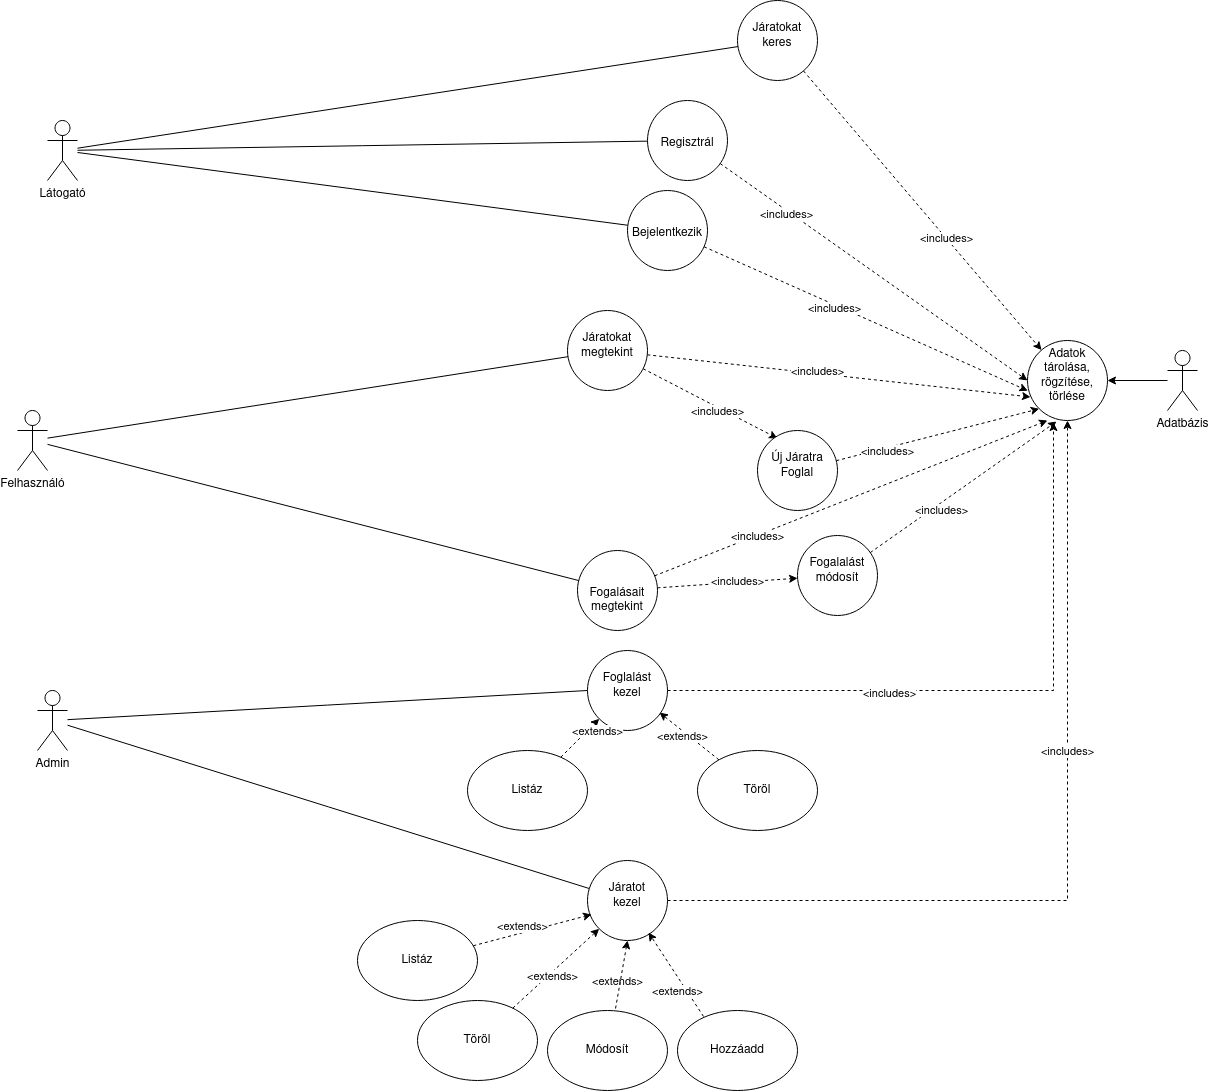

The diagram above was exported from draw.io. Its source (the exported page's mxGraphModel, read from the mxfile embedded in the PNG):
<mxGraphModel dx="1362" dy="1918" grid="1" gridSize="10" guides="1" tooltips="1" connect="1" arrows="1" fold="1" page="1" pageScale="1" pageWidth="1654" pageHeight="1169" math="0" shadow="0">
  <root>
    <mxCell id="0" />
    <mxCell id="1" parent="0" />
    <mxCell id="KH7WXhzo2PqJZoFlI8Ye-8" value="" style="rounded=0;orthogonalLoop=1;jettySize=auto;html=1;endArrow=none;endFill=0;" parent="1" source="KH7WXhzo2PqJZoFlI8Ye-1" target="KH7WXhzo2PqJZoFlI8Ye-7" edge="1">
      <mxGeometry relative="1" as="geometry" />
    </mxCell>
    <mxCell id="KH7WXhzo2PqJZoFlI8Ye-11" value="" style="rounded=0;orthogonalLoop=1;jettySize=auto;html=1;endArrow=none;endFill=0;" parent="1" source="KH7WXhzo2PqJZoFlI8Ye-1" target="KH7WXhzo2PqJZoFlI8Ye-10" edge="1">
      <mxGeometry relative="1" as="geometry" />
    </mxCell>
    <mxCell id="KH7WXhzo2PqJZoFlI8Ye-13" value="" style="rounded=0;orthogonalLoop=1;jettySize=auto;html=1;endArrow=none;endFill=0;" parent="1" source="KH7WXhzo2PqJZoFlI8Ye-1" target="KH7WXhzo2PqJZoFlI8Ye-12" edge="1">
      <mxGeometry relative="1" as="geometry" />
    </mxCell>
    <mxCell id="KH7WXhzo2PqJZoFlI8Ye-1" value="&lt;div&gt;Látogató&lt;/div&gt;" style="shape=umlActor;verticalLabelPosition=bottom;verticalAlign=top;html=1;" parent="1" vertex="1">
      <mxGeometry x="360" y="90" width="30" height="60" as="geometry" />
    </mxCell>
    <mxCell id="p-GynJOi8f-BNDdmER6l-13" value="" style="rounded=0;orthogonalLoop=1;jettySize=auto;html=1;endArrow=none;endFill=0;" edge="1" parent="1" source="KH7WXhzo2PqJZoFlI8Ye-2" target="p-GynJOi8f-BNDdmER6l-12">
      <mxGeometry relative="1" as="geometry" />
    </mxCell>
    <mxCell id="p-GynJOi8f-BNDdmER6l-14" style="rounded=0;orthogonalLoop=1;jettySize=auto;html=1;entryX=0;entryY=0.5;entryDx=0;entryDy=0;endArrow=none;endFill=0;" edge="1" parent="1" source="KH7WXhzo2PqJZoFlI8Ye-2" target="p-GynJOi8f-BNDdmER6l-10">
      <mxGeometry relative="1" as="geometry" />
    </mxCell>
    <mxCell id="KH7WXhzo2PqJZoFlI8Ye-2" value="&lt;div&gt;Admin&lt;/div&gt;" style="shape=umlActor;verticalLabelPosition=bottom;verticalAlign=top;html=1;" parent="1" vertex="1">
      <mxGeometry x="350" y="660" width="30" height="60" as="geometry" />
    </mxCell>
    <mxCell id="KH7WXhzo2PqJZoFlI8Ye-25" value="" style="rounded=0;orthogonalLoop=1;jettySize=auto;html=1;endArrow=none;endFill=0;" parent="1" source="KH7WXhzo2PqJZoFlI8Ye-3" target="KH7WXhzo2PqJZoFlI8Ye-24" edge="1">
      <mxGeometry relative="1" as="geometry" />
    </mxCell>
    <mxCell id="p-GynJOi8f-BNDdmER6l-4" value="" style="rounded=0;orthogonalLoop=1;jettySize=auto;html=1;endArrow=none;endFill=0;" edge="1" parent="1" source="KH7WXhzo2PqJZoFlI8Ye-3" target="p-GynJOi8f-BNDdmER6l-3">
      <mxGeometry relative="1" as="geometry" />
    </mxCell>
    <mxCell id="KH7WXhzo2PqJZoFlI8Ye-3" value="&lt;div&gt;Felhasználó&lt;/div&gt;" style="shape=umlActor;verticalLabelPosition=bottom;verticalAlign=top;html=1;" parent="1" vertex="1">
      <mxGeometry x="330" y="380" width="30" height="60" as="geometry" />
    </mxCell>
    <mxCell id="KH7WXhzo2PqJZoFlI8Ye-18" style="rounded=0;orthogonalLoop=1;jettySize=auto;html=1;dashed=1;" parent="1" source="KH7WXhzo2PqJZoFlI8Ye-7" target="KH7WXhzo2PqJZoFlI8Ye-15" edge="1">
      <mxGeometry relative="1" as="geometry" />
    </mxCell>
    <mxCell id="KH7WXhzo2PqJZoFlI8Ye-19" value="&lt;div&gt;&amp;lt;includes&amp;gt;&lt;/div&gt;" style="edgeLabel;html=1;align=center;verticalAlign=middle;resizable=0;points=[];" parent="KH7WXhzo2PqJZoFlI8Ye-18" vertex="1" connectable="0">
      <mxGeometry x="0.1979" relative="1" as="geometry">
        <mxPoint as="offset" />
      </mxGeometry>
    </mxCell>
    <mxCell id="KH7WXhzo2PqJZoFlI8Ye-7" value="&lt;div&gt;&lt;br&gt;&lt;/div&gt;&lt;div&gt;Járatokat&lt;/div&gt;&lt;div align=&quot;center&quot;&gt;keres&lt;br&gt;&lt;/div&gt;" style="ellipse;whiteSpace=wrap;html=1;verticalAlign=top;" parent="1" vertex="1">
      <mxGeometry x="1050" y="-30" width="80" height="80" as="geometry" />
    </mxCell>
    <mxCell id="KH7WXhzo2PqJZoFlI8Ye-20" style="rounded=0;orthogonalLoop=1;jettySize=auto;html=1;entryX=0;entryY=0.5;entryDx=0;entryDy=0;dashed=1;" parent="1" source="KH7WXhzo2PqJZoFlI8Ye-10" target="KH7WXhzo2PqJZoFlI8Ye-15" edge="1">
      <mxGeometry relative="1" as="geometry" />
    </mxCell>
    <mxCell id="KH7WXhzo2PqJZoFlI8Ye-21" value="&lt;div&gt;&amp;lt;includes&amp;gt;&lt;/div&gt;" style="edgeLabel;html=1;align=center;verticalAlign=middle;resizable=0;points=[];" parent="KH7WXhzo2PqJZoFlI8Ye-20" vertex="1" connectable="0">
      <mxGeometry x="-0.5598" y="-3" relative="1" as="geometry">
        <mxPoint as="offset" />
      </mxGeometry>
    </mxCell>
    <mxCell id="KH7WXhzo2PqJZoFlI8Ye-10" value="&lt;div&gt;&lt;br&gt;&lt;/div&gt;&lt;div&gt;&lt;br&gt;&lt;/div&gt;&lt;div&gt;Regisztrál&lt;br&gt;&lt;/div&gt;" style="ellipse;whiteSpace=wrap;html=1;verticalAlign=top;" parent="1" vertex="1">
      <mxGeometry x="960" y="70" width="80" height="80" as="geometry" />
    </mxCell>
    <mxCell id="KH7WXhzo2PqJZoFlI8Ye-12" value="&lt;div&gt;&lt;br&gt;&lt;/div&gt;&lt;div&gt;&lt;br&gt;&lt;/div&gt;&lt;div&gt;Bejelentkezik&lt;/div&gt;" style="ellipse;whiteSpace=wrap;html=1;verticalAlign=top;" parent="1" vertex="1">
      <mxGeometry x="940" y="160" width="80" height="80" as="geometry" />
    </mxCell>
    <mxCell id="KH7WXhzo2PqJZoFlI8Ye-16" value="" style="edgeStyle=orthogonalEdgeStyle;rounded=0;orthogonalLoop=1;jettySize=auto;html=1;" parent="1" source="KH7WXhzo2PqJZoFlI8Ye-14" target="KH7WXhzo2PqJZoFlI8Ye-15" edge="1">
      <mxGeometry relative="1" as="geometry" />
    </mxCell>
    <mxCell id="KH7WXhzo2PqJZoFlI8Ye-14" value="&lt;div&gt;Adatbázis&lt;/div&gt;" style="shape=umlActor;verticalLabelPosition=bottom;verticalAlign=top;html=1;" parent="1" vertex="1">
      <mxGeometry x="1480" y="320" width="30" height="60" as="geometry" />
    </mxCell>
    <mxCell id="KH7WXhzo2PqJZoFlI8Ye-15" value="&lt;div&gt;Adatok tárolása,&lt;/div&gt;&lt;div&gt;rögzítése,&lt;/div&gt;&lt;div&gt;törlése&lt;br&gt;&lt;/div&gt;" style="ellipse;whiteSpace=wrap;html=1;verticalAlign=top;" parent="1" vertex="1">
      <mxGeometry x="1340" y="310" width="80" height="80" as="geometry" />
    </mxCell>
    <mxCell id="KH7WXhzo2PqJZoFlI8Ye-22" style="rounded=0;orthogonalLoop=1;jettySize=auto;html=1;entryX=0.004;entryY=0.628;entryDx=0;entryDy=0;entryPerimeter=0;dashed=1;" parent="1" source="KH7WXhzo2PqJZoFlI8Ye-12" target="KH7WXhzo2PqJZoFlI8Ye-15" edge="1">
      <mxGeometry relative="1" as="geometry" />
    </mxCell>
    <mxCell id="KH7WXhzo2PqJZoFlI8Ye-23" value="&amp;lt;includes&amp;gt;" style="edgeLabel;html=1;align=center;verticalAlign=middle;resizable=0;points=[];" parent="KH7WXhzo2PqJZoFlI8Ye-22" vertex="1" connectable="0">
      <mxGeometry x="-0.1893" y="-3" relative="1" as="geometry">
        <mxPoint as="offset" />
      </mxGeometry>
    </mxCell>
    <mxCell id="KH7WXhzo2PqJZoFlI8Ye-28" value="" style="rounded=0;orthogonalLoop=1;jettySize=auto;html=1;dashed=1;entryX=0.25;entryY=0.098;entryDx=0;entryDy=0;entryPerimeter=0;" parent="1" source="KH7WXhzo2PqJZoFlI8Ye-24" target="KH7WXhzo2PqJZoFlI8Ye-27" edge="1">
      <mxGeometry relative="1" as="geometry" />
    </mxCell>
    <mxCell id="KH7WXhzo2PqJZoFlI8Ye-24" value="&lt;div&gt;&lt;br&gt;&lt;/div&gt;&lt;div&gt;Járatokat megtekint&lt;br&gt;&lt;/div&gt;" style="ellipse;whiteSpace=wrap;html=1;verticalAlign=top;" parent="1" vertex="1">
      <mxGeometry x="880" y="280" width="80" height="80" as="geometry" />
    </mxCell>
    <mxCell id="KH7WXhzo2PqJZoFlI8Ye-26" style="rounded=0;orthogonalLoop=1;jettySize=auto;html=1;entryX=0.038;entryY=0.706;entryDx=0;entryDy=0;entryPerimeter=0;dashed=1;" parent="1" source="KH7WXhzo2PqJZoFlI8Ye-24" target="KH7WXhzo2PqJZoFlI8Ye-15" edge="1">
      <mxGeometry relative="1" as="geometry" />
    </mxCell>
    <mxCell id="p-GynJOi8f-BNDdmER6l-1" style="rounded=0;orthogonalLoop=1;jettySize=auto;html=1;entryX=0;entryY=1;entryDx=0;entryDy=0;dashed=1;" edge="1" parent="1" source="KH7WXhzo2PqJZoFlI8Ye-27" target="KH7WXhzo2PqJZoFlI8Ye-15">
      <mxGeometry relative="1" as="geometry" />
    </mxCell>
    <mxCell id="KH7WXhzo2PqJZoFlI8Ye-27" value="&lt;div&gt;&lt;br&gt;&lt;/div&gt;&lt;div&gt;Új Járatra&lt;/div&gt;&lt;div&gt;Foglal&lt;br&gt;&lt;/div&gt;" style="ellipse;whiteSpace=wrap;html=1;verticalAlign=top;" parent="1" vertex="1">
      <mxGeometry x="1070" y="400" width="80" height="80" as="geometry" />
    </mxCell>
    <mxCell id="p-GynJOi8f-BNDdmER6l-7" value="" style="rounded=0;orthogonalLoop=1;jettySize=auto;html=1;dashed=1;" edge="1" parent="1" source="p-GynJOi8f-BNDdmER6l-3" target="p-GynJOi8f-BNDdmER6l-6">
      <mxGeometry relative="1" as="geometry" />
    </mxCell>
    <mxCell id="p-GynJOi8f-BNDdmER6l-3" value="&lt;div&gt;&lt;br&gt;&lt;/div&gt;&lt;div&gt;&lt;br&gt;&lt;/div&gt;&lt;div&gt;Fogalásait&lt;br&gt;megtekint&lt;br&gt;&lt;/div&gt;" style="ellipse;whiteSpace=wrap;html=1;verticalAlign=top;" vertex="1" parent="1">
      <mxGeometry x="890" y="520" width="80" height="80" as="geometry" />
    </mxCell>
    <mxCell id="p-GynJOi8f-BNDdmER6l-5" style="rounded=0;orthogonalLoop=1;jettySize=auto;html=1;entryX=0.25;entryY=1;entryDx=0;entryDy=0;entryPerimeter=0;dashed=1;" edge="1" parent="1" source="p-GynJOi8f-BNDdmER6l-3" target="KH7WXhzo2PqJZoFlI8Ye-15">
      <mxGeometry relative="1" as="geometry" />
    </mxCell>
    <mxCell id="p-GynJOi8f-BNDdmER6l-6" value="&lt;div&gt;&lt;br&gt;&lt;/div&gt;&lt;div&gt;Fogalalást módosít&lt;br&gt;&lt;/div&gt;" style="ellipse;whiteSpace=wrap;html=1;verticalAlign=top;" vertex="1" parent="1">
      <mxGeometry x="1110" y="505" width="80" height="80" as="geometry" />
    </mxCell>
    <mxCell id="p-GynJOi8f-BNDdmER6l-8" style="rounded=0;orthogonalLoop=1;jettySize=auto;html=1;entryX=0.363;entryY=1.013;entryDx=0;entryDy=0;entryPerimeter=0;dashed=1;" edge="1" parent="1" source="p-GynJOi8f-BNDdmER6l-6" target="KH7WXhzo2PqJZoFlI8Ye-15">
      <mxGeometry relative="1" as="geometry" />
    </mxCell>
    <mxCell id="p-GynJOi8f-BNDdmER6l-10" value="&lt;div&gt;&lt;br&gt;&lt;/div&gt;&lt;div&gt;Foglalást&lt;br&gt;kezel&lt;br&gt;&lt;/div&gt;" style="ellipse;whiteSpace=wrap;html=1;verticalAlign=top;" vertex="1" parent="1">
      <mxGeometry x="900" y="620" width="80" height="80" as="geometry" />
    </mxCell>
    <mxCell id="p-GynJOi8f-BNDdmER6l-20" style="edgeStyle=orthogonalEdgeStyle;rounded=0;orthogonalLoop=1;jettySize=auto;html=1;entryX=0.5;entryY=1;entryDx=0;entryDy=0;dashed=1;endArrow=classic;endFill=1;" edge="1" parent="1" source="p-GynJOi8f-BNDdmER6l-12" target="KH7WXhzo2PqJZoFlI8Ye-15">
      <mxGeometry relative="1" as="geometry" />
    </mxCell>
    <mxCell id="p-GynJOi8f-BNDdmER6l-12" value="&lt;div&gt;&lt;br&gt;&lt;/div&gt;&lt;div&gt;Járatot&lt;br&gt;kezel&lt;br&gt;&lt;/div&gt;" style="ellipse;whiteSpace=wrap;html=1;verticalAlign=top;" vertex="1" parent="1">
      <mxGeometry x="900" y="830" width="80" height="80" as="geometry" />
    </mxCell>
    <mxCell id="p-GynJOi8f-BNDdmER6l-17" style="rounded=0;orthogonalLoop=1;jettySize=auto;html=1;dashed=1;" edge="1" parent="1" source="p-GynJOi8f-BNDdmER6l-15" target="p-GynJOi8f-BNDdmER6l-10">
      <mxGeometry relative="1" as="geometry" />
    </mxCell>
    <mxCell id="p-GynJOi8f-BNDdmER6l-15" value="Listáz" style="ellipse;whiteSpace=wrap;html=1;" vertex="1" parent="1">
      <mxGeometry x="780" y="720" width="120" height="80" as="geometry" />
    </mxCell>
    <mxCell id="p-GynJOi8f-BNDdmER6l-16" value="Töröl" style="ellipse;whiteSpace=wrap;html=1;" vertex="1" parent="1">
      <mxGeometry x="1010" y="720" width="120" height="80" as="geometry" />
    </mxCell>
    <mxCell id="p-GynJOi8f-BNDdmER6l-18" style="rounded=0;orthogonalLoop=1;jettySize=auto;html=1;entryX=0.9;entryY=0.775;entryDx=0;entryDy=0;entryPerimeter=0;dashed=1;" edge="1" parent="1" source="p-GynJOi8f-BNDdmER6l-16" target="p-GynJOi8f-BNDdmER6l-10">
      <mxGeometry relative="1" as="geometry" />
    </mxCell>
    <mxCell id="p-GynJOi8f-BNDdmER6l-19" style="rounded=0;orthogonalLoop=1;jettySize=auto;html=1;entryX=0.325;entryY=1.025;entryDx=0;entryDy=0;entryPerimeter=0;edgeStyle=orthogonalEdgeStyle;endArrow=classic;endFill=1;dashed=1;" edge="1" parent="1" source="p-GynJOi8f-BNDdmER6l-10" target="KH7WXhzo2PqJZoFlI8Ye-15">
      <mxGeometry relative="1" as="geometry" />
    </mxCell>
    <mxCell id="p-GynJOi8f-BNDdmER6l-21" value="&amp;lt;includes&amp;gt;" style="edgeLabel;html=1;align=center;verticalAlign=middle;resizable=0;points=[];" vertex="1" connectable="0" parent="1">
      <mxGeometry x="1129.9974669815058" y="340.0037843065711" as="geometry" />
    </mxCell>
    <mxCell id="p-GynJOi8f-BNDdmER6l-22" value="&amp;lt;includes&amp;gt;" style="edgeLabel;html=1;align=center;verticalAlign=middle;resizable=0;points=[];" vertex="1" connectable="0" parent="1">
      <mxGeometry x="1029.9974669815058" y="380.0037843065711" as="geometry" />
    </mxCell>
    <mxCell id="p-GynJOi8f-BNDdmER6l-23" value="&amp;lt;includes&amp;gt;" style="edgeLabel;html=1;align=center;verticalAlign=middle;resizable=0;points=[];" vertex="1" connectable="0" parent="1">
      <mxGeometry x="1199.9974669815058" y="420.0037843065711" as="geometry" />
    </mxCell>
    <mxCell id="p-GynJOi8f-BNDdmER6l-24" value="&amp;lt;includes&amp;gt;" style="edgeLabel;html=1;align=center;verticalAlign=middle;resizable=0;points=[];" vertex="1" connectable="0" parent="1">
      <mxGeometry x="1069.9974669815058" y="505.0037843065711" as="geometry" />
    </mxCell>
    <mxCell id="p-GynJOi8f-BNDdmER6l-25" value="&amp;lt;includes&amp;gt;" style="edgeLabel;html=1;align=center;verticalAlign=middle;resizable=0;points=[];" vertex="1" connectable="0" parent="1">
      <mxGeometry x="1049.9974669815058" y="550.0037843065711" as="geometry" />
    </mxCell>
    <mxCell id="p-GynJOi8f-BNDdmER6l-26" value="&amp;lt;includes&amp;gt;" style="edgeLabel;html=1;align=center;verticalAlign=middle;resizable=0;points=[];" vertex="1" connectable="0" parent="1">
      <mxGeometry x="1239.9974669815058" y="440.0037843065711" as="geometry">
        <mxPoint x="14" y="39" as="offset" />
      </mxGeometry>
    </mxCell>
    <mxCell id="p-GynJOi8f-BNDdmER6l-27" value="&amp;lt;includes&amp;gt;" style="edgeLabel;html=1;align=center;verticalAlign=middle;resizable=0;points=[];" vertex="1" connectable="0" parent="1">
      <mxGeometry x="1099.9974669815058" y="90.0037843065711" as="geometry">
        <mxPoint x="102" y="572" as="offset" />
      </mxGeometry>
    </mxCell>
    <mxCell id="p-GynJOi8f-BNDdmER6l-28" value="&amp;lt;includes&amp;gt;" style="edgeLabel;html=1;align=center;verticalAlign=middle;resizable=0;points=[];" vertex="1" connectable="0" parent="1">
      <mxGeometry x="1379.9974669815058" y="720.0037843065711" as="geometry" />
    </mxCell>
    <mxCell id="p-GynJOi8f-BNDdmER6l-29" value="&lt;div&gt;&amp;lt;extends&amp;gt;&lt;/div&gt;" style="edgeLabel;html=1;align=center;verticalAlign=middle;resizable=0;points=[];" vertex="1" connectable="0" parent="1">
      <mxGeometry x="1089.997466981506" y="710.0037843065711" as="geometry">
        <mxPoint x="-95" y="-5" as="offset" />
      </mxGeometry>
    </mxCell>
    <mxCell id="p-GynJOi8f-BNDdmER6l-30" value="&lt;div&gt;&amp;lt;extends&amp;gt;&lt;/div&gt;" style="edgeLabel;html=1;align=center;verticalAlign=middle;resizable=0;points=[];" vertex="1" connectable="0" parent="1">
      <mxGeometry x="939.9974669815059" y="950.0037843065711" as="geometry">
        <mxPoint x="-10" as="offset" />
      </mxGeometry>
    </mxCell>
    <mxCell id="p-GynJOi8f-BNDdmER6l-31" value="Listáz" style="ellipse;whiteSpace=wrap;html=1;" vertex="1" parent="1">
      <mxGeometry x="670" y="890" width="120" height="80" as="geometry" />
    </mxCell>
    <mxCell id="p-GynJOi8f-BNDdmER6l-32" value="Töröl" style="ellipse;whiteSpace=wrap;html=1;" vertex="1" parent="1">
      <mxGeometry x="730" y="970" width="120" height="80" as="geometry" />
    </mxCell>
    <mxCell id="p-GynJOi8f-BNDdmER6l-33" value="Módosít" style="ellipse;whiteSpace=wrap;html=1;" vertex="1" parent="1">
      <mxGeometry x="860" y="980" width="120" height="80" as="geometry" />
    </mxCell>
    <mxCell id="p-GynJOi8f-BNDdmER6l-34" value="Hozzáadd" style="ellipse;whiteSpace=wrap;html=1;" vertex="1" parent="1">
      <mxGeometry x="990" y="980" width="120" height="80" as="geometry" />
    </mxCell>
    <mxCell id="p-GynJOi8f-BNDdmER6l-37" style="rounded=0;orthogonalLoop=1;jettySize=auto;html=1;entryX=0.05;entryY=0.675;entryDx=0;entryDy=0;entryPerimeter=0;dashed=1;" edge="1" parent="1" source="p-GynJOi8f-BNDdmER6l-31" target="p-GynJOi8f-BNDdmER6l-12">
      <mxGeometry relative="1" as="geometry" />
    </mxCell>
    <mxCell id="p-GynJOi8f-BNDdmER6l-40" style="rounded=0;orthogonalLoop=1;jettySize=auto;html=1;entryX=0;entryY=1;entryDx=0;entryDy=0;dashed=1;" edge="1" parent="1" source="p-GynJOi8f-BNDdmER6l-32" target="p-GynJOi8f-BNDdmER6l-12">
      <mxGeometry relative="1" as="geometry">
        <mxPoint x="800" y="947.5" as="sourcePoint" />
        <mxPoint x="911" y="912.5" as="targetPoint" />
      </mxGeometry>
    </mxCell>
    <mxCell id="p-GynJOi8f-BNDdmER6l-42" style="rounded=0;orthogonalLoop=1;jettySize=auto;html=1;entryX=0.5;entryY=1;entryDx=0;entryDy=0;dashed=1;exitX=0.567;exitY=-0.025;exitDx=0;exitDy=0;exitPerimeter=0;" edge="1" parent="1" source="p-GynJOi8f-BNDdmER6l-33" target="p-GynJOi8f-BNDdmER6l-12">
      <mxGeometry relative="1" as="geometry">
        <mxPoint x="805" y="934" as="sourcePoint" />
        <mxPoint x="916" y="899" as="targetPoint" />
      </mxGeometry>
    </mxCell>
    <mxCell id="p-GynJOi8f-BNDdmER6l-43" style="rounded=0;orthogonalLoop=1;jettySize=auto;html=1;entryX=0.763;entryY=0.9;entryDx=0;entryDy=0;entryPerimeter=0;dashed=1;exitX=0.217;exitY=0.075;exitDx=0;exitDy=0;exitPerimeter=0;" edge="1" parent="1" source="p-GynJOi8f-BNDdmER6l-34" target="p-GynJOi8f-BNDdmER6l-12">
      <mxGeometry relative="1" as="geometry">
        <mxPoint x="859" y="937.5" as="sourcePoint" />
        <mxPoint x="970" y="902.5" as="targetPoint" />
      </mxGeometry>
    </mxCell>
    <mxCell id="p-GynJOi8f-BNDdmER6l-45" value="&lt;div&gt;&amp;lt;extends&amp;gt;&lt;/div&gt;" style="edgeLabel;html=1;align=center;verticalAlign=middle;resizable=0;points=[];" vertex="1" connectable="0" parent="1">
      <mxGeometry x="929.997466981506" y="900.0037843065711" as="geometry">
        <mxPoint x="-95" y="-5" as="offset" />
      </mxGeometry>
    </mxCell>
    <mxCell id="p-GynJOi8f-BNDdmER6l-46" value="&lt;div&gt;&amp;lt;extends&amp;gt;&lt;/div&gt;" style="edgeLabel;html=1;align=center;verticalAlign=middle;resizable=0;points=[];" vertex="1" connectable="0" parent="1">
      <mxGeometry x="959.997466981506" y="950.0037843065711" as="geometry">
        <mxPoint x="-95" y="-5" as="offset" />
      </mxGeometry>
    </mxCell>
    <mxCell id="p-GynJOi8f-BNDdmER6l-47" value="&lt;div&gt;&amp;lt;extends&amp;gt;&lt;/div&gt;" style="edgeLabel;html=1;align=center;verticalAlign=middle;resizable=0;points=[];" vertex="1" connectable="0" parent="1">
      <mxGeometry x="919.9974669815059" y="700.0037843065711" as="geometry">
        <mxPoint x="-10" as="offset" />
      </mxGeometry>
    </mxCell>
    <mxCell id="p-GynJOi8f-BNDdmER6l-48" value="&lt;div&gt;&amp;lt;extends&amp;gt;&lt;/div&gt;" style="edgeLabel;html=1;align=center;verticalAlign=middle;resizable=0;points=[];" vertex="1" connectable="0" parent="1">
      <mxGeometry x="999.9974669815059" y="960.0037843065711" as="geometry">
        <mxPoint x="-10" as="offset" />
      </mxGeometry>
    </mxCell>
  </root>
</mxGraphModel>